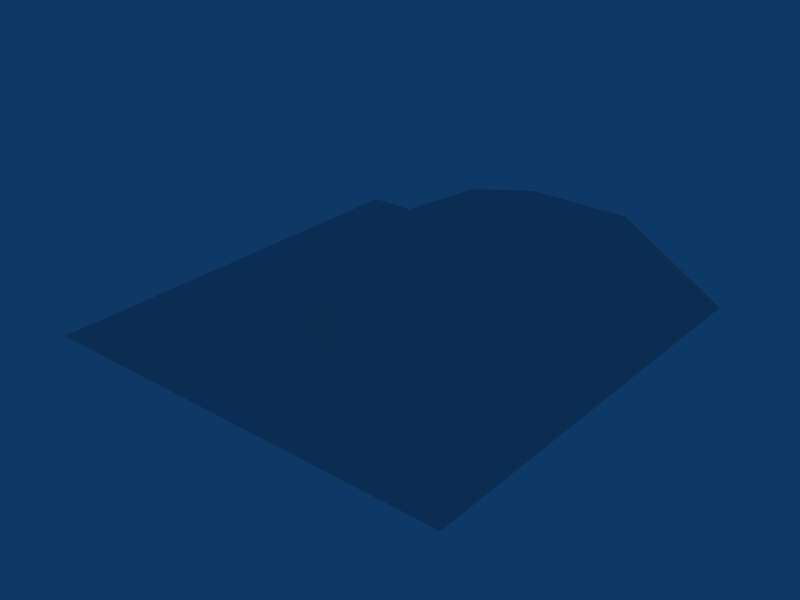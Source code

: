 # Source: TestRagDoll.blend  (saved by Blender 2.48.1; exported with 4.5.12 LTS)
import bpy
from mathutils import Matrix  # noqa: F401  (used for matrix-valued properties, if any)

bpy.ops.wm.read_factory_settings(use_empty=True)
scene = bpy.context.scene
scene.name = 'Scene'

# ---- collections
col_collection_1 = bpy.data.collections.new('Collection 1'); scene.collection.children.link(col_collection_1)

# ---- world
world_world = bpy.data.worlds.new('World'); scene.world = world_world
world_world.color = (0.05656, 0.2208, 0.4)
world_world.use_sun_shadow = False
world_world.sun_shadow_jitter_overblur = 0.0
world_world.cycles.sampling_method = 'MANUAL'
world_world.cycles.sample_map_resolution = 256

# ---- meshes
me_cube_009 = bpy.data.meshes.new('Cube.009')
me_cube_009.from_pydata([(-0.5, -0.5, -2.6), (0.5, -0.5, -2.6), (0.5, -0.5, 2.6), (-0.5, -0.5, 2.6), (-0.5, 0.5, -2.6), (0.5, 0.5, -2.6), (0.5, 0.5, 2.6), (-0.5, 0.5, 2.6)], [], [(0, 1, 2, 3), (4, 7, 6, 5), (0, 4, 5, 1), (1, 5, 6, 2), (2, 6, 7, 3), (4, 0, 3, 7)])
me_cube_009.materials.append(None)
me_cube_009.use_remesh_preserve_volume = False
me_cube_009.use_remesh_preserve_attributes = False
me_cube_009.use_mirror_vertex_groups = False
me_cube_009.update()
me_cube_008 = bpy.data.meshes.new('Cube.008')
me_cube_008.from_pydata([(-0.5, -0.5, -2.6), (0.5, -0.5, -2.6), (0.5, -0.5, 2.6), (-0.5, -0.5, 2.6), (-0.5, 0.5, -2.6), (0.5, 0.5, -2.6), (0.5, 0.5, 2.6), (-0.5, 0.5, 2.6)], [], [(0, 1, 2, 3), (4, 7, 6, 5), (0, 4, 5, 1), (1, 5, 6, 2), (2, 6, 7, 3), (4, 0, 3, 7)])
me_cube_008.materials.append(None)
me_cube_008.use_remesh_preserve_volume = False
me_cube_008.use_remesh_preserve_attributes = False
me_cube_008.use_mirror_vertex_groups = False
me_cube_008.update()
me_cube_007 = bpy.data.meshes.new('Cube.007')
me_cube_007.from_pydata([(-0.5, 0.0, 0.0), (0.5, 0.0, 0.0), (0.0, -0.3, -0.3), (0.0, 0.3, -0.3), (0.0, -0.3, 0.3), (0.0, 0.3, 0.3)], [], [(0, 3, 2), (3, 1, 2), (0, 2, 4), (2, 1, 4), (0, 4, 5), (4, 1, 5), (1, 3, 5), (3, 0, 5)])
me_cube_007.use_remesh_preserve_volume = False
me_cube_007.use_remesh_preserve_attributes = False
me_cube_007.use_mirror_vertex_groups = False
me_cube_007.update()
me_cube_006 = bpy.data.meshes.new('Cube.006')
me_cube_006.from_pydata([(2.0, 0.5, -0.4), (2.0, -0.5, -0.4), (-2.0, -0.5, -0.4), (-2.0, 0.5, -0.4), (2.0, 0.5, 0.4), (2.0, -0.5, 0.4), (-2.0, -0.5, 0.4), (-2.0, 0.5, 0.4)], [], [(0, 1, 2, 3), (4, 7, 6, 5), (0, 4, 5, 1), (1, 5, 6, 2), (2, 6, 7, 3), (4, 0, 3, 7)])
me_cube_006.materials.append(None)
me_cube_006.use_remesh_preserve_volume = False
me_cube_006.use_remesh_preserve_attributes = False
me_cube_006.use_mirror_vertex_groups = False
me_cube_006.update()
me_cube_005 = bpy.data.meshes.new('Cube.005')
me_cube_005.from_pydata([(2.0, 0.5, -0.4), (2.0, -0.5, -0.4), (-2.0, -0.5, -0.4), (-2.0, 0.5, -0.4), (2.0, 0.5, 0.4), (2.0, -0.5, 0.4), (-2.0, -0.5, 0.4), (-2.0, 0.5, 0.4)], [], [(0, 1, 2, 3), (4, 7, 6, 5), (0, 4, 5, 1), (1, 5, 6, 2), (2, 6, 7, 3), (4, 0, 3, 7)])
me_cube_005.materials.append(None)
me_cube_005.use_remesh_preserve_volume = False
me_cube_005.use_remesh_preserve_attributes = False
me_cube_005.use_mirror_vertex_groups = False
me_cube_005.update()
me_sphere_002 = bpy.data.meshes.new('Sphere.002')
me_sphere_002.from_pydata([(0.1398, 4.566e-09, 0.3375), (0.2583, 4.566e-09, 0.2583), (0.3375, 4.566e-09, 0.1398), (0.3653, 4.566e-09, -3.228e-08), (0.3375, 4.566e-09, -0.1398), (0.2583, 4.566e-09, -0.2583), (0.1398, 4.566e-09, -0.3375), (0.09886, 0.09886, -0.3375), (0.1827, 0.1827, -0.2583), (0.2387, 0.2387, -0.1398), (0.2583, 0.2583, -1.631e-08), (0.2387, 0.2387, 0.1398), (0.1827, 0.1827, 0.2583), (0.09886, 0.09886, 0.3375), (1.826e-08, 4.566e-09, 0.3653), (4.671e-09, 0.1398, 0.3375), (-3.25e-10, 0.2583, 0.2583), (-1.136e-08, 0.3375, 0.1398), (-1.253e-08, 0.3653, -1.631e-08), (-1.136e-08, 0.3375, -0.1398), (-3.25e-10, 0.2583, -0.2583), (4.671e-09, 0.1398, -0.3375), (-0.09886, 0.09886, -0.3375), (-0.1827, 0.1827, -0.2583), (-0.2387, 0.2387, -0.1398), (-0.2583, 0.2583, -1.631e-08), (-0.2387, 0.2387, 0.1398), (-0.1827, 0.1827, 0.2583), (-0.09886, 0.09886, 0.3375), (-0.1398, -2.442e-08, 0.3375), (-0.2583, -3.712e-08, 0.2583), (-0.3375, -5.585e-08, 0.1398), (-0.3653, -5.703e-08, -1.631e-08), (-0.3375, -5.585e-08, -0.1398), (-0.2583, -3.712e-08, -0.2583), (-0.1398, -1.673e-08, -0.3375), (-2.075e-08, -3.444e-08, -0.3653), (-0.09886, -0.09886, -0.3375), (-0.1827, -0.1827, -0.2583), (-0.2387, -0.2387, -0.1398), (-0.2583, -0.2583, -1.631e-08), (-0.2387, -0.2387, 0.1398), (-0.1827, -0.1827, 0.2583), (-0.09886, -0.09886, 0.3375), (6.265e-08, -0.1398, 0.3375), (8.304e-08, -0.2583, 0.2583), (1.095e-07, -0.3375, 0.1398), (1.107e-07, -0.3653, -1.631e-08), (1.095e-07, -0.3375, -0.1398), (8.304e-08, -0.2583, -0.2583), (5.495e-08, -0.1398, -0.3375), (0.09886, -0.09886, -0.3375), (0.1827, -0.1827, -0.2583), (0.2387, -0.2387, -0.1398), (0.2583, -0.2583, -1.631e-08), (0.2387, -0.2387, 0.1398), (0.1827, -0.1827, 0.2583), (0.09886, -0.09886, 0.3375)], [], [(36, 7, 6), (6, 7, 8, 5), (5, 8, 9, 4), (4, 9, 10, 3), (3, 10, 11, 2), (2, 11, 12, 1), (13, 0, 1, 12), (0, 13, 14), (13, 15, 14), (12, 16, 15, 13), (11, 17, 16, 12), (10, 18, 17, 11), (9, 19, 18, 10), (8, 20, 19, 9), (7, 21, 20, 8), (36, 21, 7), (36, 22, 21), (21, 22, 23, 20), (20, 23, 24, 19), (19, 24, 25, 18), (18, 25, 26, 17), (17, 26, 27, 16), (16, 27, 28, 15), (15, 28, 14), (28, 29, 14), (27, 30, 29, 28), (26, 31, 30, 27), (25, 32, 31, 26), (24, 33, 32, 25), (23, 34, 33, 24), (22, 35, 34, 23), (36, 35, 22), (36, 37, 35), (35, 37, 38, 34), (34, 38, 39, 33), (33, 39, 40, 32), (32, 40, 41, 31), (31, 41, 42, 30), (30, 42, 43, 29), (29, 43, 14), (43, 44, 14), (42, 45, 44, 43), (41, 46, 45, 42), (40, 47, 46, 41), (39, 48, 47, 40), (38, 49, 48, 39), (37, 50, 49, 38), (36, 50, 37), (36, 51, 50), (50, 51, 52, 49), (49, 52, 53, 48), (48, 53, 54, 47), (47, 54, 55, 46), (46, 55, 56, 45), (45, 56, 57, 44), (44, 57, 14), (57, 0, 14), (0, 57, 56, 1), (55, 2, 1, 56), (54, 3, 2, 55), (53, 4, 3, 54), (52, 5, 4, 53), (51, 6, 5, 52), (36, 6, 51)])
me_sphere_002.use_remesh_preserve_volume = False
me_sphere_002.use_remesh_preserve_attributes = False
me_sphere_002.use_mirror_vertex_groups = False
me_sphere_002.update()
me_sphere = bpy.data.meshes.new('Sphere')
me_sphere.from_pydata([(0.1398, 4.566e-09, 0.3375), (0.2583, 4.566e-09, 0.2583), (0.3375, 4.566e-09, 0.1398), (0.3653, 4.566e-09, -3.228e-08), (0.3375, 4.566e-09, -0.1398), (0.2583, 4.566e-09, -0.2583), (0.1398, 4.566e-09, -0.3375), (0.09886, 0.09886, -0.3375), (0.1827, 0.1827, -0.2583), (0.2387, 0.2387, -0.1398), (0.2583, 0.2583, -1.631e-08), (0.2387, 0.2387, 0.1398), (0.1827, 0.1827, 0.2583), (0.09886, 0.09886, 0.3375), (1.826e-08, 4.566e-09, 0.3653), (4.671e-09, 0.1398, 0.3375), (-3.25e-10, 0.2583, 0.2583), (-1.136e-08, 0.3375, 0.1398), (-1.253e-08, 0.3653, -1.631e-08), (-1.136e-08, 0.3375, -0.1398), (-3.25e-10, 0.2583, -0.2583), (4.671e-09, 0.1398, -0.3375), (-0.09886, 0.09886, -0.3375), (-0.1827, 0.1827, -0.2583), (-0.2387, 0.2387, -0.1398), (-0.2583, 0.2583, -1.631e-08), (-0.2387, 0.2387, 0.1398), (-0.1827, 0.1827, 0.2583), (-0.09886, 0.09886, 0.3375), (-0.1398, -2.442e-08, 0.3375), (-0.2583, -3.712e-08, 0.2583), (-0.3375, -5.585e-08, 0.1398), (-0.3653, -5.703e-08, -1.631e-08), (-0.3375, -5.585e-08, -0.1398), (-0.2583, -3.712e-08, -0.2583), (-0.1398, -1.673e-08, -0.3375), (-2.075e-08, -3.444e-08, -0.3653), (-0.09886, -0.09886, -0.3375), (-0.1827, -0.1827, -0.2583), (-0.2387, -0.2387, -0.1398), (-0.2583, -0.2583, -1.631e-08), (-0.2387, -0.2387, 0.1398), (-0.1827, -0.1827, 0.2583), (-0.09886, -0.09886, 0.3375), (6.265e-08, -0.1398, 0.3375), (8.304e-08, -0.2583, 0.2583), (1.095e-07, -0.3375, 0.1398), (1.107e-07, -0.3653, -1.631e-08), (1.095e-07, -0.3375, -0.1398), (8.304e-08, -0.2583, -0.2583), (5.495e-08, -0.1398, -0.3375), (0.09886, -0.09886, -0.3375), (0.1827, -0.1827, -0.2583), (0.2387, -0.2387, -0.1398), (0.2583, -0.2583, -1.631e-08), (0.2387, -0.2387, 0.1398), (0.1827, -0.1827, 0.2583), (0.09886, -0.09886, 0.3375)], [], [(36, 7, 6), (6, 7, 8, 5), (5, 8, 9, 4), (4, 9, 10, 3), (3, 10, 11, 2), (2, 11, 12, 1), (13, 0, 1, 12), (0, 13, 14), (13, 15, 14), (12, 16, 15, 13), (11, 17, 16, 12), (10, 18, 17, 11), (9, 19, 18, 10), (8, 20, 19, 9), (7, 21, 20, 8), (36, 21, 7), (36, 22, 21), (21, 22, 23, 20), (20, 23, 24, 19), (19, 24, 25, 18), (18, 25, 26, 17), (17, 26, 27, 16), (16, 27, 28, 15), (15, 28, 14), (28, 29, 14), (27, 30, 29, 28), (26, 31, 30, 27), (25, 32, 31, 26), (24, 33, 32, 25), (23, 34, 33, 24), (22, 35, 34, 23), (36, 35, 22), (36, 37, 35), (35, 37, 38, 34), (34, 38, 39, 33), (33, 39, 40, 32), (32, 40, 41, 31), (31, 41, 42, 30), (30, 42, 43, 29), (29, 43, 14), (43, 44, 14), (42, 45, 44, 43), (41, 46, 45, 42), (40, 47, 46, 41), (39, 48, 47, 40), (38, 49, 48, 39), (37, 50, 49, 38), (36, 50, 37), (36, 51, 50), (50, 51, 52, 49), (49, 52, 53, 48), (48, 53, 54, 47), (47, 54, 55, 46), (46, 55, 56, 45), (45, 56, 57, 44), (44, 57, 14), (57, 0, 14), (0, 57, 56, 1), (55, 2, 1, 56), (54, 3, 2, 55), (53, 4, 3, 54), (52, 5, 4, 53), (51, 6, 5, 52), (36, 6, 51)])
me_sphere.use_remesh_preserve_volume = False
me_sphere.use_remesh_preserve_attributes = False
me_sphere.use_mirror_vertex_groups = False
me_sphere.update()
me_sphere_001 = bpy.data.meshes.new('Sphere.001')
me_sphere_001.from_pydata([(0.1398, 4.566e-09, 0.3375), (0.2583, 4.566e-09, 0.2583), (0.3375, 4.566e-09, 0.1398), (0.3653, 4.566e-09, -3.228e-08), (0.3375, 4.566e-09, -0.1398), (0.2583, 4.566e-09, -0.2583), (0.1398, 4.566e-09, -0.3375), (0.09886, 0.09886, -0.3375), (0.1827, 0.1827, -0.2583), (0.2387, 0.2387, -0.1398), (0.2583, 0.2583, -1.631e-08), (0.2387, 0.2387, 0.1398), (0.1827, 0.1827, 0.2583), (0.09886, 0.09886, 0.3375), (1.826e-08, 4.566e-09, 0.3653), (4.671e-09, 0.1398, 0.3375), (-3.25e-10, 0.2583, 0.2583), (-1.136e-08, 0.3375, 0.1398), (-1.253e-08, 0.3653, -1.631e-08), (-1.136e-08, 0.3375, -0.1398), (-3.25e-10, 0.2583, -0.2583), (4.671e-09, 0.1398, -0.3375), (-0.09886, 0.09886, -0.3375), (-0.1827, 0.1827, -0.2583), (-0.2387, 0.2387, -0.1398), (-0.2583, 0.2583, -1.631e-08), (-0.2387, 0.2387, 0.1398), (-0.1827, 0.1827, 0.2583), (-0.09886, 0.09886, 0.3375), (-0.1398, -2.442e-08, 0.3375), (-0.2583, -3.712e-08, 0.2583), (-0.3375, -5.585e-08, 0.1398), (-0.3653, -5.703e-08, -1.631e-08), (-0.3375, -5.585e-08, -0.1398), (-0.2583, -3.712e-08, -0.2583), (-0.1398, -1.673e-08, -0.3375), (-2.075e-08, -3.444e-08, -0.3653), (-0.09886, -0.09886, -0.3375), (-0.1827, -0.1827, -0.2583), (-0.2387, -0.2387, -0.1398), (-0.2583, -0.2583, -1.631e-08), (-0.2387, -0.2387, 0.1398), (-0.1827, -0.1827, 0.2583), (-0.09886, -0.09886, 0.3375), (6.265e-08, -0.1398, 0.3375), (8.304e-08, -0.2583, 0.2583), (1.095e-07, -0.3375, 0.1398), (1.107e-07, -0.3653, -1.631e-08), (1.095e-07, -0.3375, -0.1398), (8.304e-08, -0.2583, -0.2583), (5.495e-08, -0.1398, -0.3375), (0.09886, -0.09886, -0.3375), (0.1827, -0.1827, -0.2583), (0.2387, -0.2387, -0.1398), (0.2583, -0.2583, -1.631e-08), (0.2387, -0.2387, 0.1398), (0.1827, -0.1827, 0.2583), (0.09886, -0.09886, 0.3375)], [], [(36, 7, 6), (6, 7, 8, 5), (5, 8, 9, 4), (4, 9, 10, 3), (3, 10, 11, 2), (2, 11, 12, 1), (13, 0, 1, 12), (0, 13, 14), (13, 15, 14), (12, 16, 15, 13), (11, 17, 16, 12), (10, 18, 17, 11), (9, 19, 18, 10), (8, 20, 19, 9), (7, 21, 20, 8), (36, 21, 7), (36, 22, 21), (21, 22, 23, 20), (20, 23, 24, 19), (19, 24, 25, 18), (18, 25, 26, 17), (17, 26, 27, 16), (16, 27, 28, 15), (15, 28, 14), (28, 29, 14), (27, 30, 29, 28), (26, 31, 30, 27), (25, 32, 31, 26), (24, 33, 32, 25), (23, 34, 33, 24), (22, 35, 34, 23), (36, 35, 22), (36, 37, 35), (35, 37, 38, 34), (34, 38, 39, 33), (33, 39, 40, 32), (32, 40, 41, 31), (31, 41, 42, 30), (30, 42, 43, 29), (29, 43, 14), (43, 44, 14), (42, 45, 44, 43), (41, 46, 45, 42), (40, 47, 46, 41), (39, 48, 47, 40), (38, 49, 48, 39), (37, 50, 49, 38), (36, 50, 37), (36, 51, 50), (50, 51, 52, 49), (49, 52, 53, 48), (48, 53, 54, 47), (47, 54, 55, 46), (46, 55, 56, 45), (45, 56, 57, 44), (44, 57, 14), (57, 0, 14), (0, 57, 56, 1), (55, 2, 1, 56), (54, 3, 2, 55), (53, 4, 3, 54), (52, 5, 4, 53), (51, 6, 5, 52), (36, 6, 51)])
me_sphere_001.use_remesh_preserve_volume = False
me_sphere_001.use_remesh_preserve_attributes = False
me_sphere_001.use_mirror_vertex_groups = False
me_sphere_001.update()
me_cube_003 = bpy.data.meshes.new('Cube.003')
me_cube_003.from_pydata([(1.4, 1.0, -2.0), (1.4, -1.0, -2.0), (-1.4, -1.0, -2.0), (-1.4, 1.0, -2.0), (1.4, 1.0, 2.0), (1.4, -1.0, 2.0), (-1.4, -1.0, 2.0), (-1.4, 1.0, 2.0)], [], [(0, 1, 2, 3), (4, 7, 6, 5), (0, 4, 5, 1), (1, 5, 6, 2), (2, 6, 7, 3), (4, 0, 3, 7)])
me_cube_003.materials.append(None)
me_cube_003.use_remesh_preserve_volume = False
me_cube_003.use_remesh_preserve_attributes = False
me_cube_003.use_mirror_vertex_groups = False
me_cube_003.update()
me_plane = bpy.data.meshes.new('Plane')
me_plane.from_pydata([(30.0, 30.0, 0.0), (30.0, -30.0, 0.0), (-30.0, -30.0, 0.0), (-30.0, 30.0, 0.0), (0.0, -30.0, 0.0), (30.0, 0.0, 0.0), (0.0, 30.0, 8.973), (-30.0, 0.0, 0.0), (0.0, 0.0, 10.58), (15.0, -30.0, 0.0), (-15.0, -30.0, 0.0), (30.0, 15.0, 0.0), (30.0, -15.0, 0.0), (15.0, 30.0, 8.973), (-15.0, 30.0, 0.0), (-30.0, -15.0, 0.0), (-30.0, 15.0, 0.0), (-15.0, 0.0, 0.0), (0.0, 15.0, 13.75), (15.0, 0.0, 4.776), (0.0, -15.0, 0.0), (-15.0, 15.0, 5.801), (15.0, 15.0, 13.75), (-15.0, -15.0, 0.0), (15.0, -15.0, 0.0)], [], [(14, 3, 16, 21), (6, 14, 21, 18), (13, 6, 18, 22), (0, 13, 22, 11), (11, 22, 19, 5), (17, 7, 15, 23), (23, 15, 2, 10), (20, 23, 10, 4), (5, 19, 24, 12), (24, 20, 4, 9), (12, 24, 9, 1), (8, 17, 20), (17, 23, 20), (18, 21, 8), (21, 17, 8), (19, 8, 20), (19, 20, 24), (21, 16, 17), (16, 7, 17), (22, 18, 8), (22, 8, 19)])
_uv = me_plane.uv_layers.new(name='UVTex')
_uv.uv.foreach_set('vector', [0.25, 1.0, 0.0, 1.0, 0.0, 0.75, 0.25, 0.75, 0.5, 1.0, 0.25, 1.0, 0.25, 0.75, 0.5, 0.75, 0.75, 1.0, 0.5, 1.0, 0.5, 0.75, 0.75, 0.75, 1.0, 1.0, 0.75, 1.0, 0.75, 0.75, 1.0, 0.75, 1.0, 0.75, 0.75, 0.75, 0.75, 0.5, 1.0, 0.5, 0.25, 0.5, 3.179e-07, 0.5, 5.722e-07, 0.25, 0.25, 0.25, 0.25, 0.25, 5.722e-07, 0.25, 7.629e-07, 6.994e-07, 0.25, 8.583e-07, 0.5, 0.25, 0.25, 0.25, 0.25, 8.583e-07, 0.5, 7.629e-07, 1.0, 0.5, 0.75, 0.5, 0.75, 0.25, 1.0, 0.25, 0.75, 0.25, 0.5, 0.25, 0.5, 7.629e-07, 0.75, 4.768e-07, 1.0, 0.25, 0.75, 0.25, 0.75, 4.768e-07, 1.0, 0.0, 0.5, 0.5, 0.25, 0.5, 0.5, 0.25, 0.25, 0.5, 0.25, 0.25, 0.5, 0.25, 0.5, 0.75, 0.25, 0.75, 0.5, 0.5, 0.25, 0.75, 0.25, 0.5, 0.5, 0.5, 0.75, 0.5, 0.5, 0.5, 0.5, 0.25, 0.75, 0.5, 0.5, 0.25, 0.75, 0.25, 0.25, 0.75, 0.0, 0.75, 0.25, 0.5, 0.0, 0.75, 3.179e-07, 0.5, 0.25, 0.5, 0.75, 0.75, 0.5, 0.75, 0.5, 0.5, 0.75, 0.75, 0.5, 0.5, 0.75, 0.5])
me_plane.use_remesh_preserve_volume = False
me_plane.use_remesh_preserve_attributes = False
me_plane.use_mirror_vertex_groups = False
me_plane.update()
me_cube = bpy.data.meshes.new('Cube')
me_cube.from_pydata([(0.6, 0.5, -0.9), (0.6, -0.5, -0.9), (-0.6, -0.5, -0.9), (-0.6, 0.5, -0.9), (0.6, 0.5, 0.9), (0.6, -0.5, 0.9), (-0.6, -0.5, 0.9), (-0.6, 0.5, 0.9)], [], [(0, 1, 2, 3), (4, 7, 6, 5), (0, 4, 5, 1), (1, 5, 6, 2), (2, 6, 7, 3), (4, 0, 3, 7)])
me_cube.materials.append(None)
me_cube.use_remesh_preserve_volume = False
me_cube.use_remesh_preserve_attributes = False
me_cube.use_mirror_vertex_groups = False
me_cube.update()
me_cube_002 = bpy.data.meshes.new('Cube.002')
me_cube_002.from_pydata([(-0.5, 0.0, 0.0), (0.5, 0.0, 0.0), (0.0, -0.3, -0.3), (0.0, 0.3, -0.3), (0.0, -0.3, 0.3), (0.0, 0.3, 0.3)], [], [(0, 3, 2), (3, 1, 2), (0, 2, 4), (2, 1, 4), (0, 4, 5), (4, 1, 5), (1, 3, 5), (3, 0, 5)])
me_cube_002.use_remesh_preserve_volume = False
me_cube_002.use_remesh_preserve_attributes = False
me_cube_002.use_mirror_vertex_groups = False
me_cube_002.update()

# ---- objects
ob_bone_005 = bpy.data.objects.new('bone.005', me_cube_009)
ob_bone_004 = bpy.data.objects.new('bone.004', me_cube_008)
ob_hingejoint_001 = bpy.data.objects.new('hingeJoint.001', me_cube_007)
ob_bone_003 = bpy.data.objects.new('bone.003', me_cube_006)
ob_bone_002 = bpy.data.objects.new('bone.002', me_cube_005)
ob_balljoint_002 = bpy.data.objects.new('ballJoint.002', me_sphere_002)
ob_balljoint_001 = bpy.data.objects.new('ballJoint.001', me_sphere)
ob_balljoint = bpy.data.objects.new('ballJoint', me_sphere_001)
ob_bone = bpy.data.objects.new('bone', me_cube_003)
ob_plane = bpy.data.objects.new('Plane', me_plane)
ob_bone_001 = bpy.data.objects.new('bone.001', me_cube)
ob_hingejoint = bpy.data.objects.new('hingeJoint', me_cube_002)

# ---- transforms, parenting, visibility, modifiers, constraints
ob_bone_005.location = (-1.0, 0.0, -4.882)
ob_bone_005.lock_rotations_4d = False
ob_bone_005.empty_display_type = 'ARROWS'
ob_bone_005.lineart.crease_threshold = 0.0
ob_bone_004.location = (1.0, 0.0, -4.882)
ob_bone_004.lock_rotations_4d = False
ob_bone_004.empty_display_type = 'ARROWS'
ob_bone_004.lineart.crease_threshold = 0.0
ob_hingejoint_001.location = (-1.0, 0.0, -2.182)
ob_hingejoint_001.lock_rotations_4d = False
ob_hingejoint_001.empty_display_type = 'ARROWS'
ob_hingejoint_001.lineart.crease_threshold = 0.0
ob_bone_003.location = (-4.0, 0.0, 2.118)
ob_bone_003.lock_rotations_4d = False
ob_bone_003.empty_display_type = 'ARROWS'
ob_bone_003.lineart.crease_threshold = 0.0
ob_bone_002.location = (4.0, 0.0, 2.118)
ob_bone_002.lock_rotations_4d = False
ob_bone_002.empty_display_type = 'ARROWS'
ob_bone_002.lineart.crease_threshold = 0.0
ob_balljoint_002.location = (-1.8, 0.0, 2.118)
ob_balljoint_002.lock_rotations_4d = False
ob_balljoint_002.empty_display_type = 'ARROWS'
ob_balljoint_002.lineart.crease_threshold = 0.0
ob_balljoint_001.location = (1.8, 0.0, 2.118)
ob_balljoint_001.lock_rotations_4d = False
ob_balljoint_001.empty_display_type = 'ARROWS'
ob_balljoint_001.lineart.crease_threshold = 0.0
ob_balljoint.location = (0.0, 0.0, 2.418)
ob_balljoint.lock_rotations_4d = False
ob_balljoint.empty_display_type = 'ARROWS'
ob_balljoint.lineart.crease_threshold = 0.0
ob_bone.location = (0.0, 0.0, 0.1184)
ob_bone.lock_rotations_4d = False
ob_bone.empty_display_type = 'ARROWS'
ob_bone.lineart.crease_threshold = 0.0
ob_plane.location = (0.0, 0.0, 0.0)
ob_plane.lock_rotations_4d = False
ob_plane.empty_display_type = 'ARROWS'
ob_plane.hide_viewport = True
ob_plane.lineart.crease_threshold = 0.0
ob_bone_001.location = (0.0, 0.0, 3.618)
ob_bone_001.lock_rotations_4d = False
ob_bone_001.empty_display_type = 'ARROWS'
ob_bone_001.lineart.crease_threshold = 0.0
ob_hingejoint.location = (1.0, 0.0, -2.182)
ob_hingejoint.lock_rotations_4d = False
ob_hingejoint.empty_display_type = 'ARROWS'
ob_hingejoint.lineart.crease_threshold = 0.0

# ---- collection membership
col_collection_1.objects.link(ob_bone_005)
col_collection_1.objects.link(ob_bone_004)
col_collection_1.objects.link(ob_hingejoint_001)
col_collection_1.objects.link(ob_bone_003)
col_collection_1.objects.link(ob_bone_002)
col_collection_1.objects.link(ob_balljoint_002)
col_collection_1.objects.link(ob_balljoint_001)
col_collection_1.objects.link(ob_balljoint)
col_collection_1.objects.link(ob_bone)
col_collection_1.objects.link(ob_plane)
col_collection_1.objects.link(ob_bone_001)
col_collection_1.objects.link(ob_hingejoint)

# ---- scene / render settings (as saved in the file)
scene.frame_start = 1; scene.frame_end = 250; scene.frame_set(1)
scene.render.engine = 'BLENDER_EEVEE_NEXT'
scene.render.image_settings.file_format = 'JPEG'
scene.render.image_settings.color_mode = 'RGB'
scene.render.image_settings.compression = 90
scene.render.resolution_x = 800
scene.render.resolution_y = 600
scene.render.pixel_aspect_x = 100.0
scene.render.pixel_aspect_y = 100.0
scene.render.fps = 25
scene.render.dither_intensity = 0.0
scene.render.use_compositing = False
scene.render.use_sequencer = False
scene.render.bake_margin = 2
scene.render.bake_bias = 0.0
scene.render.use_stamp_time = False
scene.render.use_stamp_date = False
scene.render.use_stamp_frame = False
scene.render.use_stamp_camera = False
scene.render.use_stamp_scene = False
scene.render.use_stamp_filename = False
scene.render.use_stamp_render_time = False
scene.render.stamp_font_size = 0
scene.cycles.use_denoising = False
scene.cycles.samples = 10
scene.cycles.sampling_pattern = 'TABULATED_SOBOL'
scene.cycles.light_sampling_threshold = 0.0
scene.cycles.use_adaptive_sampling = False
scene.cycles.use_light_tree = False
scene.cycles.blur_glossy = 0.0
scene.cycles.volume_bounces = 1
scene.cycles.pixel_filter_type = 'GAUSSIAN'
scene.cycles.sample_clamp_indirect = 0.0
scene.view_settings.view_transform = 'Raw'
bpy.context.view_layer.update()

# ---- added for rendering (the .blend has no active camera): camera
cam_auto = bpy.data.cameras.new('AutoCamera')
cam_auto.lens = 50.0
cam_auto.sensor_width = 36.0
cam_auto.clip_end = 1420.28
ob_auto_camera = bpy.data.objects.new('AutoCamera', cam_auto)
scene.collection.objects.link(ob_auto_camera)
ob_auto_camera.location = (80.928, -97.1136, 67.876)
ob_auto_camera.rotation_euler = (1.09748, -7.21219e-08, 0.694738)
scene.camera = ob_auto_camera
bpy.context.view_layer.update()
